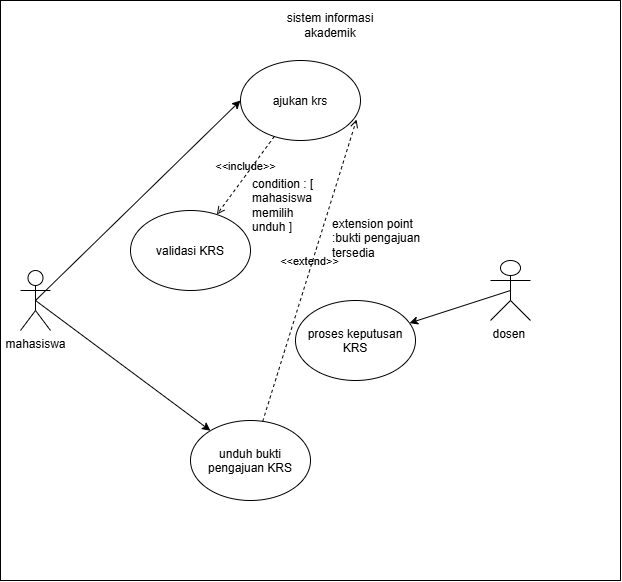

The diagram above was exported from draw.io. Its source (the exported page's mxGraphModel, read from the mxfile embedded in the PNG):
<mxGraphModel dx="762" dy="774" grid="1" gridSize="10" guides="1" tooltips="1" connect="1" arrows="1" fold="1" page="1" pageScale="1" pageWidth="850" pageHeight="1100" math="0" shadow="0">
  <root>
    <mxCell id="0" />
    <mxCell id="1" parent="0" />
    <mxCell id="wFnZpHQqVETZCWOtaFrI-3" parent="1" style="rounded=0;whiteSpace=wrap;html=1;" value="" vertex="1">
      <mxGeometry height="580" width="620" x="140" y="20" as="geometry" />
    </mxCell>
    <mxCell id="wFnZpHQqVETZCWOtaFrI-4" parent="1" style="text;html=1;whiteSpace=wrap;strokeColor=none;fillColor=none;align=center;verticalAlign=middle;rounded=0;" value="sistem informasi akademik" vertex="1">
      <mxGeometry height="50" width="140" x="400" y="20" as="geometry" />
    </mxCell>
    <mxCell id="wFnZpHQqVETZCWOtaFrI-14" edge="1" parent="1" source="wFnZpHQqVETZCWOtaFrI-5" style="edgeStyle=none;html=1;exitX=0.5;exitY=0.5;exitDx=0;exitDy=0;exitPerimeter=0;entryX=0;entryY=0.5;entryDx=0;entryDy=0;" target="wFnZpHQqVETZCWOtaFrI-10">
      <mxGeometry relative="1" as="geometry" />
    </mxCell>
    <mxCell id="wFnZpHQqVETZCWOtaFrI-15" edge="1" parent="1" source="wFnZpHQqVETZCWOtaFrI-5" style="edgeStyle=none;html=1;exitX=0.5;exitY=0.5;exitDx=0;exitDy=0;exitPerimeter=0;" target="wFnZpHQqVETZCWOtaFrI-11">
      <mxGeometry relative="1" as="geometry" />
    </mxCell>
    <mxCell id="wFnZpHQqVETZCWOtaFrI-5" parent="1" style="shape=umlActor;verticalLabelPosition=bottom;verticalAlign=top;html=1;outlineConnect=0;" value="mahasiswa" vertex="1">
      <mxGeometry height="60" width="30" x="160" y="290" as="geometry" />
    </mxCell>
    <mxCell id="wFnZpHQqVETZCWOtaFrI-16" edge="1" parent="1" source="wFnZpHQqVETZCWOtaFrI-6" style="edgeStyle=none;html=1;exitX=0.5;exitY=0.5;exitDx=0;exitDy=0;exitPerimeter=0;" target="wFnZpHQqVETZCWOtaFrI-12">
      <mxGeometry relative="1" as="geometry" />
    </mxCell>
    <mxCell id="wFnZpHQqVETZCWOtaFrI-6" parent="1" style="shape=umlActor;verticalLabelPosition=bottom;verticalAlign=top;html=1;outlineConnect=0;" value="dosen&amp;nbsp;" vertex="1">
      <mxGeometry height="60" width="40" x="630" y="280" as="geometry" />
    </mxCell>
    <mxCell id="wFnZpHQqVETZCWOtaFrI-10" parent="1" style="ellipse;whiteSpace=wrap;html=1;shapeInside=1;" value="ajukan krs" vertex="1">
      <mxGeometry height="80" width="120" x="380" y="80" as="geometry" />
    </mxCell>
    <mxCell id="wFnZpHQqVETZCWOtaFrI-11" parent="1" style="ellipse;whiteSpace=wrap;html=1;shapeInside=1;" value="unduh bukti pengajuan KRS" vertex="1">
      <mxGeometry height="80" width="120" x="330" y="440" as="geometry" />
    </mxCell>
    <mxCell id="wFnZpHQqVETZCWOtaFrI-12" parent="1" style="ellipse;whiteSpace=wrap;html=1;shapeInside=1;" value="proses keputusan KRS" vertex="1">
      <mxGeometry height="80" width="120" x="435" y="320" as="geometry" />
    </mxCell>
    <mxCell id="wFnZpHQqVETZCWOtaFrI-13" parent="1" style="ellipse;whiteSpace=wrap;html=1;shapeInside=1;" value="validasi KRS" vertex="1">
      <mxGeometry height="80" width="120" x="270" y="230" as="geometry" />
    </mxCell>
    <mxCell id="wFnZpHQqVETZCWOtaFrI-17" edge="1" parent="1" source="wFnZpHQqVETZCWOtaFrI-10" style="html=1;verticalAlign=bottom;labelBackgroundColor=none;endArrow=open;endFill=0;dashed=1;" target="wFnZpHQqVETZCWOtaFrI-13" value="&amp;lt;&amp;lt;include&amp;gt;&amp;gt;">
      <mxGeometry relative="1" width="160" as="geometry">
        <mxPoint x="290" y="380" as="sourcePoint" />
        <mxPoint x="450" y="380" as="targetPoint" />
      </mxGeometry>
    </mxCell>
    <mxCell id="wFnZpHQqVETZCWOtaFrI-18" edge="1" parent="1" source="wFnZpHQqVETZCWOtaFrI-11" style="html=1;verticalAlign=bottom;labelBackgroundColor=none;endArrow=open;endFill=0;dashed=1;entryX=0.967;entryY=0.738;entryDx=0;entryDy=0;entryPerimeter=0;" target="wFnZpHQqVETZCWOtaFrI-10" value="&amp;lt;&amp;lt;extend&amp;gt;&amp;gt;">
      <mxGeometry relative="1" width="160" as="geometry">
        <mxPoint x="290" y="380" as="sourcePoint" />
        <mxPoint x="450" y="380" as="targetPoint" />
      </mxGeometry>
    </mxCell>
    <mxCell id="wFnZpHQqVETZCWOtaFrI-19" parent="1" style="text;whiteSpace=wrap;html=1;" value="condition : [ mahasiswa memilih unduh ]" vertex="1">
      <mxGeometry height="70" width="70" x="390" y="190" as="geometry" />
    </mxCell>
    <mxCell id="wFnZpHQqVETZCWOtaFrI-20" parent="1" style="text;whiteSpace=wrap;html=1;" value="extension point :bukti pengajuan tersedia&amp;nbsp;" vertex="1">
      <mxGeometry height="40" width="110" x="470" y="230" as="geometry" />
    </mxCell>
  </root>
</mxGraphModel>